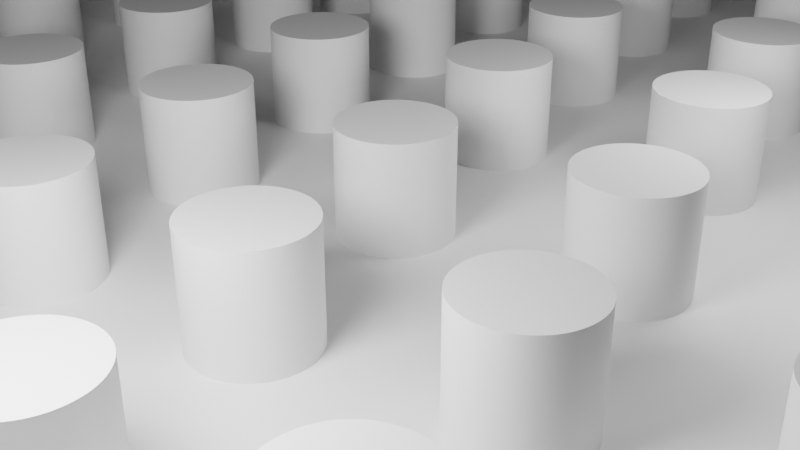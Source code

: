 # Source: depth_scene.blend  (saved by Blender 2.91.10; exported with 4.5.12 LTS)
import bpy
from mathutils import Matrix  # noqa: F401  (used for matrix-valued properties, if any)

bpy.ops.wm.read_factory_settings(use_empty=True)
scene = bpy.context.scene
scene.name = 'Scene'

# ---- collections
col_collection = bpy.data.collections.new('Collection'); scene.collection.children.link(col_collection)

# ---- materials (node trees are filled in below, after node groups)
mat_material_001 = bpy.data.materials.new('Material.001')

# ---- material node trees
mat_material_001.use_nodes = True; mat_material_001.node_tree.nodes.clear()
_N = mat_material_001.node_tree.nodes; _L = mat_material_001.node_tree.links
n0 = _N.new('ShaderNodeBsdfPrincipled'); n0.name = 'Principled BSDF'; n0.location = (10, 300)
n0.distribution = 'GGX'
n0.subsurface_method = 'BURLEY'
n0.inputs[3].default_value = 1.45
n0.inputs[27].default_value = (0.0, 0.0, 0.0, 1.0)
n0.inputs[28].default_value = 1.0
n1 = _N.new('ShaderNodeOutputMaterial'); n1.name = 'Material Output'; n1.location = (300, 300)
_L.new(n0.outputs[0], n1.inputs[0])
n1.is_active_output = True

# ---- world
world_world = bpy.data.worlds.new('World'); scene.world = world_world
world_world.use_nodes = True; world_world.node_tree.nodes.clear()
_N = world_world.node_tree.nodes; _L = world_world.node_tree.links
n0 = _N.new('ShaderNodeOutputWorld'); n0.name = 'World Output'; n0.location = (300, 300)
n1 = _N.new('ShaderNodeBackground'); n1.name = 'Background'; n1.location = (10, 300)
n1.inputs[0].default_value = (0.0, 0.0, 0.0, 1.0)
_L.new(n1.outputs[0], n0.inputs[0])
n0.is_active_output = True
world_world.color = (0.05088, 0.05088, 0.05088)
world_world.use_sun_shadow = False
world_world.sun_shadow_jitter_overblur = 0.0

# ---- cameras
cam_camera = bpy.data.cameras.new('Camera')
cam_camera.clip_end = 100.0
cam_camera.ortho_scale = 7.314

# ---- lights
light_spot = bpy.data.lights.new('Spot', 'POINT')
light_spot.transmission_factor = 0.0
light_spot.energy = 1000.0
light_spot.shadow_soft_size = 1.0
light_spot.shadow_maximum_resolution = 0.006
light_spot.use_absolute_resolution = True
light_spot_001 = bpy.data.lights.new('Spot.001', 'POINT')
light_spot_001.transmission_factor = 0.0
light_spot_001.energy = 250.0
light_spot_001.shadow_soft_size = 1.0
light_spot_001.shadow_maximum_resolution = 0.006
light_spot_001.use_absolute_resolution = True
light_spot_002 = bpy.data.lights.new('Spot.002', 'AREA')
light_spot_002.transmission_factor = 0.0
light_spot_002.use_shadow = False
light_spot_002.energy = 196.3
light_spot_002.shadow_soft_size = 20.0
light_spot_002.shadow_maximum_resolution = 0.006
light_spot_002.use_absolute_resolution = True
light_spot_002.size = 20.0

# ---- meshes
me_plane = bpy.data.meshes.new('Plane')
me_plane.from_pydata([(-1.0, -1.0, 0.0), (1.0, -1.0, 0.0), (-1.0, 1.0, 0.0), (1.0, 1.0, 0.0)], [], [(0, 1, 3, 2)])
me_plane.polygons.foreach_set('use_smooth', [True] * 1)
_uv = me_plane.uv_layers.new(name='UVMap')
_uv.uv.foreach_set('vector', [0.0, 0.0, 1.0, 0.0, 1.0, 1.0, 0.0, 1.0])
me_plane.materials.append(mat_material_001)
me_plane.use_remesh_fix_poles = True
me_plane.use_remesh_preserve_attributes = False
me_plane.use_mirror_vertex_groups = False
me_plane.update()
me_cylinder = bpy.data.meshes.new('Cylinder')
me_cylinder.from_pydata([(0.0, 0.5, -1.0), (0.0, 0.5, 1.0), (0.01047, 0.4999, -1.0), (0.01047, 0.4999, 1.0), (0.02094, 0.4996, -1.0), (0.02094, 0.4996, 1.0), (0.0314, 0.499, -1.0), (0.0314, 0.499, 1.0), (0.04184, 0.4982, -1.0), (0.04184, 0.4982, 1.0), (0.05226, 0.4973, -1.0), (0.05226, 0.4973, 1.0), (0.06267, 0.4961, -1.0), (0.06267, 0.4961, 1.0), (0.07304, 0.4946, -1.0), (0.07304, 0.4946, 1.0), (0.08338, 0.493, -1.0), (0.08338, 0.493, 1.0), (0.09369, 0.4911, -1.0), (0.09369, 0.4911, 1.0), (0.104, 0.4891, -1.0), (0.104, 0.4891, 1.0), (0.1142, 0.4868, -1.0), (0.1142, 0.4868, 1.0), (0.1243, 0.4843, -1.0), (0.1243, 0.4843, 1.0), (0.1345, 0.4816, -1.0), (0.1345, 0.4816, 1.0), (0.1445, 0.4787, -1.0), (0.1445, 0.4787, 1.0), (0.1545, 0.4755, -1.0), (0.1545, 0.4755, 1.0), (0.1644, 0.4722, -1.0), (0.1644, 0.4722, 1.0), (0.1743, 0.4686, -1.0), (0.1743, 0.4686, 1.0), (0.1841, 0.4649, -1.0), (0.1841, 0.4649, 1.0), (0.1938, 0.4609, -1.0), (0.1938, 0.4609, 1.0), (0.2034, 0.4568, -1.0), (0.2034, 0.4568, 1.0), (0.2129, 0.4524, -1.0), (0.2129, 0.4524, 1.0), (0.2223, 0.4479, -1.0), (0.2223, 0.4479, 1.0), (0.2316, 0.4431, -1.0), (0.2316, 0.4431, 1.0), (0.2409, 0.4382, -1.0), (0.2409, 0.4382, 1.0), (0.25, 0.433, -1.0), (0.25, 0.433, 1.0), (0.259, 0.4277, -1.0), (0.259, 0.4277, 1.0), (0.2679, 0.4222, -1.0), (0.2679, 0.4222, 1.0), (0.2767, 0.4165, -1.0), (0.2767, 0.4165, 1.0), (0.2854, 0.4106, -1.0), (0.2854, 0.4106, 1.0), (0.2939, 0.4045, -1.0), (0.2939, 0.4045, 1.0), (0.3023, 0.3983, -1.0), (0.3023, 0.3983, 1.0), (0.3106, 0.3918, -1.0), (0.3106, 0.3918, 1.0), (0.3187, 0.3853, -1.0), (0.3187, 0.3853, 1.0), (0.3267, 0.3785, -1.0), (0.3267, 0.3785, 1.0), (0.3346, 0.3716, -1.0), (0.3346, 0.3716, 1.0), (0.3423, 0.3645, -1.0), (0.3423, 0.3645, 1.0), (0.3498, 0.3572, -1.0), (0.3498, 0.3572, 1.0), (0.3572, 0.3498, -1.0), (0.3572, 0.3498, 1.0), (0.3645, 0.3423, -1.0), (0.3645, 0.3423, 1.0), (0.3716, 0.3346, -1.0), (0.3716, 0.3346, 1.0), (0.3785, 0.3267, -1.0), (0.3785, 0.3267, 1.0), (0.3853, 0.3187, -1.0), (0.3853, 0.3187, 1.0), (0.3918, 0.3106, -1.0), (0.3918, 0.3106, 1.0), (0.3983, 0.3023, -1.0), (0.3983, 0.3023, 1.0), (0.4045, 0.2939, -1.0), (0.4045, 0.2939, 1.0), (0.4106, 0.2854, -1.0), (0.4106, 0.2854, 1.0), (0.4165, 0.2767, -1.0), (0.4165, 0.2767, 1.0), (0.4222, 0.2679, -1.0), (0.4222, 0.2679, 1.0), (0.4277, 0.259, -1.0), (0.4277, 0.259, 1.0), (0.433, 0.25, -1.0), (0.433, 0.25, 1.0), (0.4382, 0.2409, -1.0), (0.4382, 0.2409, 1.0), (0.4431, 0.2316, -1.0), (0.4431, 0.2316, 1.0), (0.4479, 0.2223, -1.0), (0.4479, 0.2223, 1.0), (0.4524, 0.2129, -1.0), (0.4524, 0.2129, 1.0), (0.4568, 0.2034, -1.0), (0.4568, 0.2034, 1.0), (0.4609, 0.1938, -1.0), (0.4609, 0.1938, 1.0), (0.4649, 0.1841, -1.0), (0.4649, 0.1841, 1.0), (0.4686, 0.1743, -1.0), (0.4686, 0.1743, 1.0), (0.4722, 0.1644, -1.0), (0.4722, 0.1644, 1.0), (0.4755, 0.1545, -1.0), (0.4755, 0.1545, 1.0), (0.4787, 0.1445, -1.0), (0.4787, 0.1445, 1.0), (0.4816, 0.1345, -1.0), (0.4816, 0.1345, 1.0), (0.4843, 0.1243, -1.0), (0.4843, 0.1243, 1.0), (0.4868, 0.1142, -1.0), (0.4868, 0.1142, 1.0), (0.4891, 0.104, -1.0), (0.4891, 0.104, 1.0), (0.4911, 0.09369, -1.0), (0.4911, 0.09369, 1.0), (0.493, 0.08338, -1.0), (0.493, 0.08338, 1.0), (0.4946, 0.07304, -1.0), (0.4946, 0.07304, 1.0), (0.4961, 0.06267, -1.0), (0.4961, 0.06267, 1.0), (0.4973, 0.05226, -1.0), (0.4973, 0.05226, 1.0), (0.4982, 0.04184, -1.0), (0.4982, 0.04184, 1.0), (0.499, 0.03139, -1.0), (0.499, 0.03139, 1.0), (0.4996, 0.02094, -1.0), (0.4996, 0.02094, 1.0), (0.4999, 0.01047, -1.0), (0.4999, 0.01047, 1.0), (0.5, -4.987e-07, -1.0), (0.5, -4.987e-07, 1.0), (0.4999, -0.01047, -1.0), (0.4999, -0.01047, 1.0), (0.4996, -0.02094, -1.0), (0.4996, -0.02094, 1.0), (0.499, -0.0314, -1.0), (0.499, -0.0314, 1.0), (0.4982, -0.04184, -1.0), (0.4982, -0.04184, 1.0), (0.4973, -0.05226, -1.0), (0.4973, -0.05226, 1.0), (0.4961, -0.06267, -1.0), (0.4961, -0.06267, 1.0), (0.4946, -0.07304, -1.0), (0.4946, -0.07304, 1.0), (0.493, -0.08339, -1.0), (0.493, -0.08339, 1.0), (0.4911, -0.09369, -1.0), (0.4911, -0.09369, 1.0), (0.4891, -0.104, -1.0), (0.4891, -0.104, 1.0), (0.4868, -0.1142, -1.0), (0.4868, -0.1142, 1.0), (0.4843, -0.1243, -1.0), (0.4843, -0.1243, 1.0), (0.4816, -0.1345, -1.0), (0.4816, -0.1345, 1.0), (0.4787, -0.1445, -1.0), (0.4787, -0.1445, 1.0), (0.4755, -0.1545, -1.0), (0.4755, -0.1545, 1.0), (0.4722, -0.1644, -1.0), (0.4722, -0.1644, 1.0), (0.4686, -0.1743, -1.0), (0.4686, -0.1743, 1.0), (0.4649, -0.1841, -1.0), (0.4649, -0.1841, 1.0), (0.4609, -0.1938, -1.0), (0.4609, -0.1938, 1.0), (0.4568, -0.2034, -1.0), (0.4568, -0.2034, 1.0), (0.4524, -0.2129, -1.0), (0.4524, -0.2129, 1.0), (0.4479, -0.2223, -1.0), (0.4479, -0.2223, 1.0), (0.4431, -0.2316, -1.0), (0.4431, -0.2316, 1.0), (0.4382, -0.2409, -1.0), (0.4382, -0.2409, 1.0), (0.433, -0.25, -1.0), (0.433, -0.25, 1.0), (0.4277, -0.259, -1.0), (0.4277, -0.259, 1.0), (0.4222, -0.2679, -1.0), (0.4222, -0.2679, 1.0), (0.4165, -0.2767, -1.0), (0.4165, -0.2767, 1.0), (0.4106, -0.2854, -1.0), (0.4106, -0.2854, 1.0), (0.4045, -0.2939, -1.0), (0.4045, -0.2939, 1.0), (0.3983, -0.3023, -1.0), (0.3983, -0.3023, 1.0), (0.3918, -0.3106, -1.0), (0.3918, -0.3106, 1.0), (0.3853, -0.3187, -1.0), (0.3853, -0.3187, 1.0), (0.3785, -0.3267, -1.0), (0.3785, -0.3267, 1.0), (0.3716, -0.3346, -1.0), (0.3716, -0.3346, 1.0), (0.3645, -0.3423, -1.0), (0.3645, -0.3423, 1.0), (0.3572, -0.3498, -1.0), (0.3572, -0.3498, 1.0), (0.3498, -0.3572, -1.0), (0.3498, -0.3572, 1.0), (0.3423, -0.3645, -1.0), (0.3423, -0.3645, 1.0), (0.3346, -0.3716, -1.0), (0.3346, -0.3716, 1.0), (0.3267, -0.3785, -1.0), (0.3267, -0.3785, 1.0), (0.3187, -0.3853, -1.0), (0.3187, -0.3853, 1.0), (0.3106, -0.3918, -1.0), (0.3106, -0.3918, 1.0), (0.3023, -0.3983, -1.0), (0.3023, -0.3983, 1.0), (0.2939, -0.4045, -1.0), (0.2939, -0.4045, 1.0), (0.2854, -0.4106, -1.0), (0.2854, -0.4106, 1.0), (0.2767, -0.4165, -1.0), (0.2767, -0.4165, 1.0), (0.2679, -0.4222, -1.0), (0.2679, -0.4222, 1.0), (0.259, -0.4277, -1.0), (0.259, -0.4277, 1.0), (0.25, -0.433, -1.0), (0.25, -0.433, 1.0), (0.2409, -0.4382, -1.0), (0.2409, -0.4382, 1.0), (0.2316, -0.4431, -1.0), (0.2316, -0.4431, 1.0), (0.2223, -0.4479, -1.0), (0.2223, -0.4479, 1.0), (0.2129, -0.4524, -1.0), (0.2129, -0.4524, 1.0), (0.2034, -0.4568, -1.0), (0.2034, -0.4568, 1.0), (0.1938, -0.4609, -1.0), (0.1938, -0.4609, 1.0), (0.1841, -0.4649, -1.0), (0.1841, -0.4649, 1.0), (0.1743, -0.4686, -1.0), (0.1743, -0.4686, 1.0), (0.1644, -0.4722, -1.0), (0.1644, -0.4722, 1.0), (0.1545, -0.4755, -1.0), (0.1545, -0.4755, 1.0), (0.1445, -0.4787, -1.0), (0.1445, -0.4787, 1.0), (0.1345, -0.4816, -1.0), (0.1345, -0.4816, 1.0), (0.1243, -0.4843, -1.0), (0.1243, -0.4843, 1.0), (0.1142, -0.4868, -1.0), (0.1142, -0.4868, 1.0), (0.104, -0.4891, -1.0), (0.104, -0.4891, 1.0), (0.09369, -0.4911, -1.0), (0.09369, -0.4911, 1.0), (0.08338, -0.493, -1.0), (0.08338, -0.493, 1.0), (0.07304, -0.4946, -1.0), (0.07304, -0.4946, 1.0), (0.06267, -0.4961, -1.0), (0.06267, -0.4961, 1.0), (0.05226, -0.4973, -1.0), (0.05226, -0.4973, 1.0), (0.04184, -0.4982, -1.0), (0.04184, -0.4982, 1.0), (0.0314, -0.499, -1.0), (0.0314, -0.499, 1.0), (0.02094, -0.4996, -1.0), (0.02094, -0.4996, 1.0), (0.01047, -0.4999, -1.0), (0.01047, -0.4999, 1.0), (9.1e-07, -0.5, -1.0), (9.1e-07, -0.5, 1.0), (-0.01047, -0.4999, -1.0), (-0.01047, -0.4999, 1.0), (-0.02094, -0.4996, -1.0), (-0.02094, -0.4996, 1.0), (-0.03139, -0.499, -1.0), (-0.03139, -0.499, 1.0), (-0.04184, -0.4982, -1.0), (-0.04184, -0.4982, 1.0), (-0.05226, -0.4973, -1.0), (-0.05226, -0.4973, 1.0), (-0.06267, -0.4961, -1.0), (-0.06267, -0.4961, 1.0), (-0.07304, -0.4946, -1.0), (-0.07304, -0.4946, 1.0), (-0.08338, -0.493, -1.0), (-0.08338, -0.493, 1.0), (-0.09369, -0.4911, -1.0), (-0.09369, -0.4911, 1.0), (-0.104, -0.4891, -1.0), (-0.104, -0.4891, 1.0), (-0.1142, -0.4868, -1.0), (-0.1142, -0.4868, 1.0), (-0.1243, -0.4843, -1.0), (-0.1243, -0.4843, 1.0), (-0.1345, -0.4816, -1.0), (-0.1345, -0.4816, 1.0), (-0.1445, -0.4787, -1.0), (-0.1445, -0.4787, 1.0), (-0.1545, -0.4755, -1.0), (-0.1545, -0.4755, 1.0), (-0.1644, -0.4722, -1.0), (-0.1644, -0.4722, 1.0), (-0.1743, -0.4686, -1.0), (-0.1743, -0.4686, 1.0), (-0.1841, -0.4649, -1.0), (-0.1841, -0.4649, 1.0), (-0.1938, -0.4609, -1.0), (-0.1938, -0.4609, 1.0), (-0.2034, -0.4568, -1.0), (-0.2034, -0.4568, 1.0), (-0.2129, -0.4524, -1.0), (-0.2129, -0.4524, 1.0), (-0.2223, -0.4479, -1.0), (-0.2223, -0.4479, 1.0), (-0.2316, -0.4431, -1.0), (-0.2316, -0.4431, 1.0), (-0.2409, -0.4382, -1.0), (-0.2409, -0.4382, 1.0), (-0.25, -0.433, -1.0), (-0.25, -0.433, 1.0), (-0.259, -0.4277, -1.0), (-0.259, -0.4277, 1.0), (-0.2679, -0.4222, -1.0), (-0.2679, -0.4222, 1.0), (-0.2767, -0.4165, -1.0), (-0.2767, -0.4165, 1.0), (-0.2854, -0.4106, -1.0), (-0.2854, -0.4106, 1.0), (-0.2939, -0.4045, -1.0), (-0.2939, -0.4045, 1.0), (-0.3023, -0.3983, -1.0), (-0.3023, -0.3983, 1.0), (-0.3106, -0.3918, -1.0), (-0.3106, -0.3918, 1.0), (-0.3187, -0.3853, -1.0), (-0.3187, -0.3853, 1.0), (-0.3267, -0.3785, -1.0), (-0.3267, -0.3785, 1.0), (-0.3346, -0.3716, -1.0), (-0.3346, -0.3716, 1.0), (-0.3423, -0.3645, -1.0), (-0.3423, -0.3645, 1.0), (-0.3498, -0.3572, -1.0), (-0.3498, -0.3572, 1.0), (-0.3572, -0.3498, -1.0), (-0.3572, -0.3498, 1.0), (-0.3645, -0.3423, -1.0), (-0.3645, -0.3423, 1.0), (-0.3716, -0.3346, -1.0), (-0.3716, -0.3346, 1.0), (-0.3785, -0.3267, -1.0), (-0.3785, -0.3267, 1.0), (-0.3853, -0.3187, -1.0), (-0.3853, -0.3187, 1.0), (-0.3918, -0.3106, -1.0), (-0.3918, -0.3106, 1.0), (-0.3983, -0.3023, -1.0), (-0.3983, -0.3023, 1.0), (-0.4045, -0.2939, -1.0), (-0.4045, -0.2939, 1.0), (-0.4106, -0.2854, -1.0), (-0.4106, -0.2854, 1.0), (-0.4165, -0.2767, -1.0), (-0.4165, -0.2767, 1.0), (-0.4222, -0.2679, -1.0), (-0.4222, -0.2679, 1.0), (-0.4277, -0.259, -1.0), (-0.4277, -0.259, 1.0), (-0.433, -0.25, -1.0), (-0.433, -0.25, 1.0), (-0.4382, -0.2409, -1.0), (-0.4382, -0.2409, 1.0), (-0.4431, -0.2316, -1.0), (-0.4431, -0.2316, 1.0), (-0.4479, -0.2223, -1.0), (-0.4479, -0.2223, 1.0), (-0.4524, -0.2129, -1.0), (-0.4524, -0.2129, 1.0), (-0.4568, -0.2034, -1.0), (-0.4568, -0.2034, 1.0), (-0.4609, -0.1938, -1.0), (-0.4609, -0.1938, 1.0), (-0.4649, -0.1841, -1.0), (-0.4649, -0.1841, 1.0), (-0.4686, -0.1743, -1.0), (-0.4686, -0.1743, 1.0), (-0.4722, -0.1644, -1.0), (-0.4722, -0.1644, 1.0), (-0.4755, -0.1545, -1.0), (-0.4755, -0.1545, 1.0), (-0.4787, -0.1445, -1.0), (-0.4787, -0.1445, 1.0), (-0.4816, -0.1345, -1.0), (-0.4816, -0.1345, 1.0), (-0.4843, -0.1243, -1.0), (-0.4843, -0.1243, 1.0), (-0.4868, -0.1142, -1.0), (-0.4868, -0.1142, 1.0), (-0.4891, -0.104, -1.0), (-0.4891, -0.104, 1.0), (-0.4911, -0.09369, -1.0), (-0.4911, -0.09369, 1.0), (-0.493, -0.08338, -1.0), (-0.493, -0.08338, 1.0), (-0.4946, -0.07304, -1.0), (-0.4946, -0.07304, 1.0), (-0.4961, -0.06267, -1.0), (-0.4961, -0.06267, 1.0), (-0.4973, -0.05226, -1.0), (-0.4973, -0.05226, 1.0), (-0.4982, -0.04184, -1.0), (-0.4982, -0.04184, 1.0), (-0.499, -0.0314, -1.0), (-0.499, -0.0314, 1.0), (-0.4996, -0.02094, -1.0), (-0.4996, -0.02094, 1.0), (-0.4999, -0.01047, -1.0), (-0.4999, -0.01047, 1.0), (-0.5, 4.828e-07, -1.0), (-0.5, 4.828e-07, 1.0), (-0.4999, 0.01047, -1.0), (-0.4999, 0.01047, 1.0), (-0.4996, 0.02094, -1.0), (-0.4996, 0.02094, 1.0), (-0.499, 0.0314, -1.0), (-0.499, 0.0314, 1.0), (-0.4982, 0.04184, -1.0), (-0.4982, 0.04184, 1.0), (-0.4973, 0.05227, -1.0), (-0.4973, 0.05227, 1.0), (-0.4961, 0.06267, -1.0), (-0.4961, 0.06267, 1.0), (-0.4946, 0.07304, -1.0), (-0.4946, 0.07304, 1.0), (-0.493, 0.08339, -1.0), (-0.493, 0.08339, 1.0), (-0.4911, 0.09369, -1.0), (-0.4911, 0.09369, 1.0), (-0.4891, 0.104, -1.0), (-0.4891, 0.104, 1.0), (-0.4868, 0.1142, -1.0), (-0.4868, 0.1142, 1.0), (-0.4843, 0.1243, -1.0), (-0.4843, 0.1243, 1.0), (-0.4816, 0.1345, -1.0), (-0.4816, 0.1345, 1.0), (-0.4787, 0.1445, -1.0), (-0.4787, 0.1445, 1.0), (-0.4755, 0.1545, -1.0), (-0.4755, 0.1545, 1.0), (-0.4722, 0.1644, -1.0), (-0.4722, 0.1644, 1.0), (-0.4686, 0.1743, -1.0), (-0.4686, 0.1743, 1.0), (-0.4649, 0.1841, -1.0), (-0.4649, 0.1841, 1.0), (-0.4609, 0.1938, -1.0), (-0.4609, 0.1938, 1.0), (-0.4568, 0.2034, -1.0), (-0.4568, 0.2034, 1.0), (-0.4524, 0.2129, -1.0), (-0.4524, 0.2129, 1.0), (-0.4479, 0.2223, -1.0), (-0.4479, 0.2223, 1.0), (-0.4431, 0.2317, -1.0), (-0.4431, 0.2317, 1.0), (-0.4382, 0.2409, -1.0), (-0.4382, 0.2409, 1.0), (-0.433, 0.25, -1.0), (-0.433, 0.25, 1.0), (-0.4277, 0.259, -1.0), (-0.4277, 0.259, 1.0), (-0.4222, 0.2679, -1.0), (-0.4222, 0.2679, 1.0), (-0.4165, 0.2767, -1.0), (-0.4165, 0.2767, 1.0), (-0.4106, 0.2854, -1.0), (-0.4106, 0.2854, 1.0), (-0.4045, 0.2939, -1.0), (-0.4045, 0.2939, 1.0), (-0.3983, 0.3023, -1.0), (-0.3983, 0.3023, 1.0), (-0.3918, 0.3106, -1.0), (-0.3918, 0.3106, 1.0), (-0.3853, 0.3187, -1.0), (-0.3853, 0.3187, 1.0), (-0.3785, 0.3267, -1.0), (-0.3785, 0.3267, 1.0), (-0.3716, 0.3346, -1.0), (-0.3716, 0.3346, 1.0), (-0.3645, 0.3423, -1.0), (-0.3645, 0.3423, 1.0), (-0.3572, 0.3498, -1.0), (-0.3572, 0.3498, 1.0), (-0.3498, 0.3572, -1.0), (-0.3498, 0.3572, 1.0), (-0.3423, 0.3645, -1.0), (-0.3423, 0.3645, 1.0), (-0.3346, 0.3716, -1.0), (-0.3346, 0.3716, 1.0), (-0.3267, 0.3785, -1.0), (-0.3267, 0.3785, 1.0), (-0.3187, 0.3853, -1.0), (-0.3187, 0.3853, 1.0), (-0.3106, 0.3918, -1.0), (-0.3106, 0.3918, 1.0), (-0.3023, 0.3983, -1.0), (-0.3023, 0.3983, 1.0), (-0.2939, 0.4045, -1.0), (-0.2939, 0.4045, 1.0), (-0.2854, 0.4106, -1.0), (-0.2854, 0.4106, 1.0), (-0.2767, 0.4165, -1.0), (-0.2767, 0.4165, 1.0), (-0.2679, 0.4222, -1.0), (-0.2679, 0.4222, 1.0), (-0.259, 0.4277, -1.0), (-0.259, 0.4277, 1.0), (-0.25, 0.433, -1.0), (-0.25, 0.433, 1.0), (-0.2409, 0.4382, -1.0), (-0.2409, 0.4382, 1.0), (-0.2316, 0.4431, -1.0), (-0.2316, 0.4431, 1.0), (-0.2223, 0.4479, -1.0), (-0.2223, 0.4479, 1.0), (-0.2129, 0.4524, -1.0), (-0.2129, 0.4524, 1.0), (-0.2034, 0.4568, -1.0), (-0.2034, 0.4568, 1.0), (-0.1938, 0.4609, -1.0), (-0.1938, 0.4609, 1.0), (-0.1841, 0.4649, -1.0), (-0.1841, 0.4649, 1.0), (-0.1743, 0.4686, -1.0), (-0.1743, 0.4686, 1.0), (-0.1644, 0.4722, -1.0), (-0.1644, 0.4722, 1.0), (-0.1545, 0.4755, -1.0), (-0.1545, 0.4755, 1.0), (-0.1445, 0.4787, -1.0), (-0.1445, 0.4787, 1.0), (-0.1345, 0.4816, -1.0), (-0.1345, 0.4816, 1.0), (-0.1243, 0.4843, -1.0), (-0.1243, 0.4843, 1.0), (-0.1142, 0.4868, -1.0), (-0.1142, 0.4868, 1.0), (-0.104, 0.4891, -1.0), (-0.104, 0.4891, 1.0), (-0.09368, 0.4911, -1.0), (-0.09368, 0.4911, 1.0), (-0.08338, 0.493, -1.0), (-0.08338, 0.493, 1.0), (-0.07304, 0.4946, -1.0), (-0.07304, 0.4946, 1.0), (-0.06266, 0.4961, -1.0), (-0.06266, 0.4961, 1.0), (-0.05226, 0.4973, -1.0), (-0.05226, 0.4973, 1.0), (-0.04183, 0.4982, -1.0), (-0.04183, 0.4982, 1.0), (-0.03139, 0.499, -1.0), (-0.03139, 0.499, 1.0), (-0.02093, 0.4996, -1.0), (-0.02093, 0.4996, 1.0), (-0.01046, 0.4999, -1.0), (-0.01046, 0.4999, 1.0)], [], [(0, 1, 3, 2), (2, 3, 5, 4), (4, 5, 7, 6), (6, 7, 9, 8), (8, 9, 11, 10), (10, 11, 13, 12), (12, 13, 15, 14), (14, 15, 17, 16), (16, 17, 19, 18), (18, 19, 21, 20), (20, 21, 23, 22), (22, 23, 25, 24), (24, 25, 27, 26), (26, 27, 29, 28), (28, 29, 31, 30), (30, 31, 33, 32), (32, 33, 35, 34), (34, 35, 37, 36), (36, 37, 39, 38), (38, 39, 41, 40), (40, 41, 43, 42), (42, 43, 45, 44), (44, 45, 47, 46), (46, 47, 49, 48), (48, 49, 51, 50), (50, 51, 53, 52), (52, 53, 55, 54), (54, 55, 57, 56), (56, 57, 59, 58), (58, 59, 61, 60), (60, 61, 63, 62), (62, 63, 65, 64), (64, 65, 67, 66), (66, 67, 69, 68), (68, 69, 71, 70), (70, 71, 73, 72), (72, 73, 75, 74), (74, 75, 77, 76), (76, 77, 79, 78), (78, 79, 81, 80), (80, 81, 83, 82), (82, 83, 85, 84), (84, 85, 87, 86), (86, 87, 89, 88), (88, 89, 91, 90), (90, 91, 93, 92), (92, 93, 95, 94), (94, 95, 97, 96), (96, 97, 99, 98), (98, 99, 101, 100), (100, 101, 103, 102), (102, 103, 105, 104), (104, 105, 107, 106), (106, 107, 109, 108), (108, 109, 111, 110), (110, 111, 113, 112), (112, 113, 115, 114), (114, 115, 117, 116), (116, 117, 119, 118), (118, 119, 121, 120), (120, 121, 123, 122), (122, 123, 125, 124), (124, 125, 127, 126), (126, 127, 129, 128), (128, 129, 131, 130), (130, 131, 133, 132), (132, 133, 135, 134), (134, 135, 137, 136), (136, 137, 139, 138), (138, 139, 141, 140), (140, 141, 143, 142), (142, 143, 145, 144), (144, 145, 147, 146), (146, 147, 149, 148), (148, 149, 151, 150), (150, 151, 153, 152), (152, 153, 155, 154), (154, 155, 157, 156), (156, 157, 159, 158), (158, 159, 161, 160), (160, 161, 163, 162), (162, 163, 165, 164), (164, 165, 167, 166), (166, 167, 169, 168), (168, 169, 171, 170), (170, 171, 173, 172), (172, 173, 175, 174), (174, 175, 177, 176), (176, 177, 179, 178), (178, 179, 181, 180), (180, 181, 183, 182), (182, 183, 185, 184), (184, 185, 187, 186), (186, 187, 189, 188), (188, 189, 191, 190), (190, 191, 193, 192), (192, 193, 195, 194), (194, 195, 197, 196), (196, 197, 199, 198), (198, 199, 201, 200), (200, 201, 203, 202), (202, 203, 205, 204), (204, 205, 207, 206), (206, 207, 209, 208), (208, 209, 211, 210), (210, 211, 213, 212), (212, 213, 215, 214), (214, 215, 217, 216), (216, 217, 219, 218), (218, 219, 221, 220), (220, 221, 223, 222), (222, 223, 225, 224), (224, 225, 227, 226), (226, 227, 229, 228), (228, 229, 231, 230), (230, 231, 233, 232), (232, 233, 235, 234), (234, 235, 237, 236), (236, 237, 239, 238), (238, 239, 241, 240), (240, 241, 243, 242), (242, 243, 245, 244), (244, 245, 247, 246), (246, 247, 249, 248), (248, 249, 251, 250), (250, 251, 253, 252), (252, 253, 255, 254), (254, 255, 257, 256), (256, 257, 259, 258), (258, 259, 261, 260), (260, 261, 263, 262), (262, 263, 265, 264), (264, 265, 267, 266), (266, 267, 269, 268), (268, 269, 271, 270), (270, 271, 273, 272), (272, 273, 275, 274), (274, 275, 277, 276), (276, 277, 279, 278), (278, 279, 281, 280), (280, 281, 283, 282), (282, 283, 285, 284), (284, 285, 287, 286), (286, 287, 289, 288), (288, 289, 291, 290), (290, 291, 293, 292), (292, 293, 295, 294), (294, 295, 297, 296), (296, 297, 299, 298), (298, 299, 301, 300), (300, 301, 303, 302), (302, 303, 305, 304), (304, 305, 307, 306), (306, 307, 309, 308), (308, 309, 311, 310), (310, 311, 313, 312), (312, 313, 315, 314), (314, 315, 317, 316), (316, 317, 319, 318), (318, 319, 321, 320), (320, 321, 323, 322), (322, 323, 325, 324), (324, 325, 327, 326), (326, 327, 329, 328), (328, 329, 331, 330), (330, 331, 333, 332), (332, 333, 335, 334), (334, 335, 337, 336), (336, 337, 339, 338), (338, 339, 341, 340), (340, 341, 343, 342), (342, 343, 345, 344), (344, 345, 347, 346), (346, 347, 349, 348), (348, 349, 351, 350), (350, 351, 353, 352), (352, 353, 355, 354), (354, 355, 357, 356), (356, 357, 359, 358), (358, 359, 361, 360), (360, 361, 363, 362), (362, 363, 365, 364), (364, 365, 367, 366), (366, 367, 369, 368), (368, 369, 371, 370), (370, 371, 373, 372), (372, 373, 375, 374), (374, 375, 377, 376), (376, 377, 379, 378), (378, 379, 381, 380), (380, 381, 383, 382), (382, 383, 385, 384), (384, 385, 387, 386), (386, 387, 389, 388), (388, 389, 391, 390), (390, 391, 393, 392), (392, 393, 395, 394), (394, 395, 397, 396), (396, 397, 399, 398), (398, 399, 401, 400), (400, 401, 403, 402), (402, 403, 405, 404), (404, 405, 407, 406), (406, 407, 409, 408), (408, 409, 411, 410), (410, 411, 413, 412), (412, 413, 415, 414), (414, 415, 417, 416), (416, 417, 419, 418), (418, 419, 421, 420), (420, 421, 423, 422), (422, 423, 425, 424), (424, 425, 427, 426), (426, 427, 429, 428), (428, 429, 431, 430), (430, 431, 433, 432), (432, 433, 435, 434), (434, 435, 437, 436), (436, 437, 439, 438), (438, 439, 441, 440), (440, 441, 443, 442), (442, 443, 445, 444), (444, 445, 447, 446), (446, 447, 449, 448), (448, 449, 451, 450), (450, 451, 453, 452), (452, 453, 455, 454), (454, 455, 457, 456), (456, 457, 459, 458), (458, 459, 461, 460), (460, 461, 463, 462), (462, 463, 465, 464), (464, 465, 467, 466), (466, 467, 469, 468), (468, 469, 471, 470), (470, 471, 473, 472), (472, 473, 475, 474), (474, 475, 477, 476), (476, 477, 479, 478), (478, 479, 481, 480), (480, 481, 483, 482), (482, 483, 485, 484), (484, 485, 487, 486), (486, 487, 489, 488), (488, 489, 491, 490), (490, 491, 493, 492), (492, 493, 495, 494), (494, 495, 497, 496), (496, 497, 499, 498), (498, 499, 501, 500), (500, 501, 503, 502), (502, 503, 505, 504), (504, 505, 507, 506), (506, 507, 509, 508), (508, 509, 511, 510), (510, 511, 513, 512), (512, 513, 515, 514), (514, 515, 517, 516), (516, 517, 519, 518), (518, 519, 521, 520), (520, 521, 523, 522), (522, 523, 525, 524), (524, 525, 527, 526), (526, 527, 529, 528), (528, 529, 531, 530), (530, 531, 533, 532), (532, 533, 535, 534), (534, 535, 537, 536), (536, 537, 539, 538), (538, 539, 541, 540), (540, 541, 543, 542), (542, 543, 545, 544), (544, 545, 547, 546), (546, 547, 549, 548), (548, 549, 551, 550), (550, 551, 553, 552), (552, 553, 555, 554), (554, 555, 557, 556), (556, 557, 559, 558), (558, 559, 561, 560), (560, 561, 563, 562), (562, 563, 565, 564), (564, 565, 567, 566), (566, 567, 569, 568), (568, 569, 571, 570), (570, 571, 573, 572), (572, 573, 575, 574), (574, 575, 577, 576), (576, 577, 579, 578), (578, 579, 581, 580), (580, 581, 583, 582), (582, 583, 585, 584), (584, 585, 587, 586), (586, 587, 589, 588), (588, 589, 591, 590), (590, 591, 593, 592), (592, 593, 595, 594), (594, 595, 597, 596), (3, 1, 599, 597, 595, 593, 591, 589, 587, 585, 583, 581, 579, 577, 575, 573, 571, 569, 567, 565, 563, 561, 559, 557, 555, 553, 551, 549, 547, 545, 543, 541, 539, 537, 535, 533, 531, 529, 527, 525, 523, 521, 519, 517, 515, 513, 511, 509, 507, 505, 503, 501, 499, 497, 495, 493, 491, 489, 487, 485, 483, 481, 479, 477, 475, 473, 471, 469, 467, 465, 463, 461, 459, 457, 455, 453, 451, 449, 447, 445, 443, 441, 439, 437, 435, 433, 431, 429, 427, 425, 423, 421, 419, 417, 415, 413, 411, 409, 407, 405, 403, 401, 399, 397, 395, 393, 391, 389, 387, 385, 383, 381, 379, 377, 375, 373, 371, 369, 367, 365, 363, 361, 359, 357, 355, 353, 351, 349, 347, 345, 343, 341, 339, 337, 335, 333, 331, 329, 327, 325, 323, 321, 319, 317, 315, 313, 311, 309, 307, 305, 303, 301, 299, 297, 295, 293, 291, 289, 287, 285, 283, 281, 279, 277, 275, 273, 271, 269, 267, 265, 263, 261, 259, 257, 255, 253, 251, 249, 247, 245, 243, 241, 239, 237, 235, 233, 231, 229, 227, 225, 223, 221, 219, 217, 215, 213, 211, 209, 207, 205, 203, 201, 199, 197, 195, 193, 191, 189, 187, 185, 183, 181, 179, 177, 175, 173, 171, 169, 167, 165, 163, 161, 159, 157, 155, 153, 151, 149, 147, 145, 143, 141, 139, 137, 135, 133, 131, 129, 127, 125, 123, 121, 119, 117, 115, 113, 111, 109, 107, 105, 103, 101, 99, 97, 95, 93, 91, 89, 87, 85, 83, 81, 79, 77, 75, 73, 71, 69, 67, 65, 63, 61, 59, 57, 55, 53, 51, 49, 47, 45, 43, 41, 39, 37, 35, 33, 31, 29, 27, 25, 23, 21, 19, 17, 15, 13, 11, 9, 7, 5), (596, 597, 599, 598), (598, 599, 1, 0), (0, 2, 4, 6, 8, 10, 12, 14, 16, 18, 20, 22, 24, 26, 28, 30, 32, 34, 36, 38, 40, 42, 44, 46, 48, 50, 52, 54, 56, 58, 60, 62, 64, 66, 68, 70, 72, 74, 76, 78, 80, 82, 84, 86, 88, 90, 92, 94, 96, 98, 100, 102, 104, 106, 108, 110, 112, 114, 116, 118, 120, 122, 124, 126, 128, 130, 132, 134, 136, 138, 140, 142, 144, 146, 148, 150, 152, 154, 156, 158, 160, 162, 164, 166, 168, 170, 172, 174, 176, 178, 180, 182, 184, 186, 188, 190, 192, 194, 196, 198, 200, 202, 204, 206, 208, 210, 212, 214, 216, 218, 220, 222, 224, 226, 228, 230, 232, 234, 236, 238, 240, 242, 244, 246, 248, 250, 252, 254, 256, 258, 260, 262, 264, 266, 268, 270, 272, 274, 276, 278, 280, 282, 284, 286, 288, 290, 292, 294, 296, 298, 300, 302, 304, 306, 308, 310, 312, 314, 316, 318, 320, 322, 324, 326, 328, 330, 332, 334, 336, 338, 340, 342, 344, 346, 348, 350, 352, 354, 356, 358, 360, 362, 364, 366, 368, 370, 372, 374, 376, 378, 380, 382, 384, 386, 388, 390, 392, 394, 396, 398, 400, 402, 404, 406, 408, 410, 412, 414, 416, 418, 420, 422, 424, 426, 428, 430, 432, 434, 436, 438, 440, 442, 444, 446, 448, 450, 452, 454, 456, 458, 460, 462, 464, 466, 468, 470, 472, 474, 476, 478, 480, 482, 484, 486, 488, 490, 492, 494, 496, 498, 500, 502, 504, 506, 508, 510, 512, 514, 516, 518, 520, 522, 524, 526, 528, 530, 532, 534, 536, 538, 540, 542, 544, 546, 548, 550, 552, 554, 556, 558, 560, 562, 564, 566, 568, 570, 572, 574, 576, 578, 580, 582, 584, 586, 588, 590, 592, 594, 596, 598)])
_uv = me_cylinder.uv_layers.new(name='UVMap')
_uv.uv.foreach_set('vector', [1.0, 0.5, 1.0, 1.0, 0.9967, 1.0, 0.9967, 0.5, 0.9967, 0.5, 0.9967, 1.0, 0.9933, 1.0, 0.9933, 0.5, 0.9933, 0.5, 0.9933, 1.0, 0.99, 1.0, 0.99, 0.5, 0.99, 0.5, 0.99, 1.0, 0.9867, 1.0, 0.9867, 0.5, 0.9867, 0.5, 0.9867, 1.0, 0.9833, 1.0, 0.9833, 0.5, 0.9833, 0.5, 0.9833, 1.0, 0.98, 1.0, 0.98, 0.5, 0.98, 0.5, 0.98, 1.0, 0.9767, 1.0, 0.9767, 0.5, 0.9767, 0.5, 0.9767, 1.0, 0.9733, 1.0, 0.9733, 0.5, 0.9733, 0.5, 0.9733, 1.0, 0.97, 1.0, 0.97, 0.5, 0.97, 0.5, 0.97, 1.0, 0.9667, 1.0, 0.9667, 0.5, 0.9667, 0.5, 0.9667, 1.0, 0.9633, 1.0, 0.9633, 0.5, 0.9633, 0.5, 0.9633, 1.0, 0.96, 1.0, 0.96, 0.5, 0.96, 0.5, 0.96, 1.0, 0.9567, 1.0, 0.9567, 0.5, 0.9567, 0.5, 0.9567, 1.0, 0.9533, 1.0, 0.9533, 0.5, 0.9533, 0.5, 0.9533, 1.0, 0.95, 1.0, 0.95, 0.5, 0.95, 0.5, 0.95, 1.0, 0.9467, 1.0, 0.9467, 0.5, 0.9467, 0.5, 0.9467, 1.0, 0.9433, 1.0, 0.9433, 0.5, 0.9433, 0.5, 0.9433, 1.0, 0.94, 1.0, 0.94, 0.5, 0.94, 0.5, 0.94, 1.0, 0.9367, 1.0, 0.9367, 0.5, 0.9367, 0.5, 0.9367, 1.0, 0.9333, 1.0, 0.9333, 0.5, 0.9333, 0.5, 0.9333, 1.0, 0.93, 1.0, 0.93, 0.5, 0.93, 0.5, 0.93, 1.0, 0.9267, 1.0, 0.9267, 0.5, 0.9267, 0.5, 0.9267, 1.0, 0.9233, 1.0, 0.9233, 0.5, 0.9233, 0.5, 0.9233, 1.0, 0.92, 1.0, 0.92, 0.5, 0.92, 0.5, 0.92, 1.0, 0.9167, 1.0, 0.9167, 0.5, 0.9167, 0.5, 0.9167, 1.0, 0.9133, 1.0, 0.9133, 0.5, 0.9133, 0.5, 0.9133, 1.0, 0.91, 1.0, 0.91, 0.5, 0.91, 0.5, 0.91, 1.0, 0.9067, 1.0, 0.9067, 0.5, 0.9067, 0.5, 0.9067, 1.0, 0.9033, 1.0, 0.9033, 0.5, 0.9033, 0.5, 0.9033, 1.0, 0.9, 1.0, 0.9, 0.5, 0.9, 0.5, 0.9, 1.0, 0.8967, 1.0, 0.8967, 0.5, 0.8967, 0.5, 0.8967, 1.0, 0.8933, 1.0, 0.8933, 0.5, 0.8933, 0.5, 0.8933, 1.0, 0.89, 1.0, 0.89, 0.5, 0.89, 0.5, 0.89, 1.0, 0.8867, 1.0, 0.8867, 0.5, 0.8867, 0.5, 0.8867, 1.0, 0.8833, 1.0, 0.8833, 0.5, 0.8833, 0.5, 0.8833, 1.0, 0.88, 1.0, 0.88, 0.5, 0.88, 0.5, 0.88, 1.0, 0.8767, 1.0, 0.8767, 0.5, 0.8767, 0.5, 0.8767, 1.0, 0.8733, 1.0, 0.8733, 0.5, 0.8733, 0.5, 0.8733, 1.0, 0.87, 1.0, 0.87, 0.5, 0.87, 0.5, 0.87, 1.0, 0.8667, 1.0, 0.8667, 0.5, 0.8667, 0.5, 0.8667, 1.0, 0.8633, 1.0, 0.8633, 0.5, 0.8633, 0.5, 0.8633, 1.0, 0.86, 1.0, 0.86, 0.5, 0.86, 0.5, 0.86, 1.0, 0.8567, 1.0, 0.8567, 0.5, 0.8567, 0.5, 0.8567, 1.0, 0.8533, 1.0, 0.8533, 0.5, 0.8533, 0.5, 0.8533, 1.0, 0.85, 1.0, 0.85, 0.5, 0.85, 0.5, 0.85, 1.0, 0.8467, 1.0, 0.8467, 0.5, 0.8467, 0.5, 0.8467, 1.0, 0.8433, 1.0, 0.8433, 0.5, 0.8433, 0.5, 0.8433, 1.0, 0.84, 1.0, 0.84, 0.5, 0.84, 0.5, 0.84, 1.0, 0.8367, 1.0, 0.8367, 0.5, 0.8367, 0.5, 0.8367, 1.0, 0.8333, 1.0, 0.8333, 0.5, 0.8333, 0.5, 0.8333, 1.0, 0.83, 1.0, 0.83, 0.5, 0.83, 0.5, 0.83, 1.0, 0.8267, 1.0, 0.8267, 0.5, 0.8267, 0.5, 0.8267, 1.0, 0.8233, 1.0, 0.8233, 0.5, 0.8233, 0.5, 0.8233, 1.0, 0.82, 1.0, 0.82, 0.5, 0.82, 0.5, 0.82, 1.0, 0.8167, 1.0, 0.8167, 0.5, 0.8167, 0.5, 0.8167, 1.0, 0.8133, 1.0, 0.8133, 0.5, 0.8133, 0.5, 0.8133, 1.0, 0.81, 1.0, 0.81, 0.5, 0.81, 0.5, 0.81, 1.0, 0.8067, 1.0, 0.8067, 0.5, 0.8067, 0.5, 0.8067, 1.0, 0.8033, 1.0, 0.8033, 0.5, 0.8033, 0.5, 0.8033, 1.0, 0.8, 1.0, 0.8, 0.5, 0.8, 0.5, 0.8, 1.0, 0.7967, 1.0, 0.7967, 0.5, 0.7967, 0.5, 0.7967, 1.0, 0.7933, 1.0, 0.7933, 0.5, 0.7933, 0.5, 0.7933, 1.0, 0.79, 1.0, 0.79, 0.5, 0.79, 0.5, 0.79, 1.0, 0.7867, 1.0, 0.7867, 0.5, 0.7867, 0.5, 0.7867, 1.0, 0.7833, 1.0, 0.7833, 0.5, 0.7833, 0.5, 0.7833, 1.0, 0.78, 1.0, 0.78, 0.5, 0.78, 0.5, 0.78, 1.0, 0.7767, 1.0, 0.7767, 0.5, 0.7767, 0.5, 0.7767, 1.0, 0.7733, 1.0, 0.7733, 0.5, 0.7733, 0.5, 0.7733, 1.0, 0.77, 1.0, 0.77, 0.5, 0.77, 0.5, 0.77, 1.0, 0.7667, 1.0, 0.7667, 0.5, 0.7667, 0.5, 0.7667, 1.0, 0.7633, 1.0, 0.7633, 0.5, 0.7633, 0.5, 0.7633, 1.0, 0.76, 1.0, 0.76, 0.5, 0.76, 0.5, 0.76, 1.0, 0.7567, 1.0, 0.7567, 0.5, 0.7567, 0.5, 0.7567, 1.0, 0.7533, 1.0, 0.7533, 0.5, 0.7533, 0.5, 0.7533, 1.0, 0.75, 1.0, 0.75, 0.5, 0.75, 0.5, 0.75, 1.0, 0.7467, 1.0, 0.7467, 0.5, 0.7467, 0.5, 0.7467, 1.0, 0.7433, 1.0, 0.7433, 0.5, 0.7433, 0.5, 0.7433, 1.0, 0.74, 1.0, 0.74, 0.5, 0.74, 0.5, 0.74, 1.0, 0.7367, 1.0, 0.7367, 0.5, 0.7367, 0.5, 0.7367, 1.0, 0.7333, 1.0, 0.7333, 0.5, 0.7333, 0.5, 0.7333, 1.0, 0.73, 1.0, 0.73, 0.5, 0.73, 0.5, 0.73, 1.0, 0.7267, 1.0, 0.7267, 0.5, 0.7267, 0.5, 0.7267, 1.0, 0.7233, 1.0, 0.7233, 0.5, 0.7233, 0.5, 0.7233, 1.0, 0.72, 1.0, 0.72, 0.5, 0.72, 0.5, 0.72, 1.0, 0.7167, 1.0, 0.7167, 0.5, 0.7167, 0.5, 0.7167, 1.0, 0.7133, 1.0, 0.7133, 0.5, 0.7133, 0.5, 0.7133, 1.0, 0.71, 1.0, 0.71, 0.5, 0.71, 0.5, 0.71, 1.0, 0.7067, 1.0, 0.7067, 0.5, 0.7067, 0.5, 0.7067, 1.0, 0.7033, 1.0, 0.7033, 0.5, 0.7033, 0.5, 0.7033, 1.0, 0.7, 1.0, 0.7, 0.5, 0.7, 0.5, 0.7, 1.0, 0.6967, 1.0, 0.6967, 0.5, 0.6967, 0.5, 0.6967, 1.0, 0.6933, 1.0, 0.6933, 0.5, 0.6933, 0.5, 0.6933, 1.0, 0.69, 1.0, 0.69, 0.5, 0.69, 0.5, 0.69, 1.0, 0.6867, 1.0, 0.6867, 0.5, 0.6867, 0.5, 0.6867, 1.0, 0.6833, 1.0, 0.6833, 0.5, 0.6833, 0.5, 0.6833, 1.0, 0.68, 1.0, 0.68, 0.5, 0.68, 0.5, 0.68, 1.0, 0.6767, 1.0, 0.6767, 0.5, 0.6767, 0.5, 0.6767, 1.0, 0.6733, 1.0, 0.6733, 0.5, 0.6733, 0.5, 0.6733, 1.0, 0.67, 1.0, 0.67, 0.5, 0.67, 0.5, 0.67, 1.0, 0.6667, 1.0, 0.6667, 0.5, 0.6667, 0.5, 0.6667, 1.0, 0.6633, 1.0, 0.6633, 0.5, 0.6633, 0.5, 0.6633, 1.0, 0.66, 1.0, 0.66, 0.5, 0.66, 0.5, 0.66, 1.0, 0.6567, 1.0, 0.6567, 0.5, 0.6567, 0.5, 0.6567, 1.0, 0.6533, 1.0, 0.6533, 0.5, 0.6533, 0.5, 0.6533, 1.0, 0.65, 1.0, 0.65, 0.5, 0.65, 0.5, 0.65, 1.0, 0.6467, 1.0, 0.6467, 0.5, 0.6467, 0.5, 0.6467, 1.0, 0.6433, 1.0, 0.6433, 0.5, 0.6433, 0.5, 0.6433, 1.0, 0.64, 1.0, 0.64, 0.5, 0.64, 0.5, 0.64, 1.0, 0.6367, 1.0, 0.6367, 0.5, 0.6367, 0.5, 0.6367, 1.0, 0.6333, 1.0, 0.6333, 0.5, 0.6333, 0.5, 0.6333, 1.0, 0.63, 1.0, 0.63, 0.5, 0.63, 0.5, 0.63, 1.0, 0.6267, 1.0, 0.6267, 0.5, 0.6267, 0.5, 0.6267, 1.0, 0.6233, 1.0, 0.6233, 0.5, 0.6233, 0.5, 0.6233, 1.0, 0.62, 1.0, 0.62, 0.5, 0.62, 0.5, 0.62, 1.0, 0.6167, 1.0, 0.6167, 0.5, 0.6167, 0.5, 0.6167, 1.0, 0.6133, 1.0, 0.6133, 0.5, 0.6133, 0.5, 0.6133, 1.0, 0.61, 1.0, 0.61, 0.5, 0.61, 0.5, 0.61, 1.0, 0.6067, 1.0, 0.6067, 0.5, 0.6067, 0.5, 0.6067, 1.0, 0.6033, 1.0, 0.6033, 0.5, 0.6033, 0.5, 0.6033, 1.0, 0.6, 1.0, 0.6, 0.5, 0.6, 0.5, 0.6, 1.0, 0.5967, 1.0, 0.5967, 0.5, 0.5967, 0.5, 0.5967, 1.0, 0.5933, 1.0, 0.5933, 0.5, 0.5933, 0.5, 0.5933, 1.0, 0.59, 1.0, 0.59, 0.5, 0.59, 0.5, 0.59, 1.0, 0.5867, 1.0, 0.5867, 0.5, 0.5867, 0.5, 0.5867, 1.0, 0.5833, 1.0, 0.5833, 0.5, 0.5833, 0.5, 0.5833, 1.0, 0.58, 1.0, 0.58, 0.5, 0.58, 0.5, 0.58, 1.0, 0.5767, 1.0, 0.5767, 0.5, 0.5767, 0.5, 0.5767, 1.0, 0.5733, 1.0, 0.5733, 0.5, 0.5733, 0.5, 0.5733, 1.0, 0.57, 1.0, 0.57, 0.5, 0.57, 0.5, 0.57, 1.0, 0.5667, 1.0, 0.5667, 0.5, 0.5667, 0.5, 0.5667, 1.0, 0.5633, 1.0, 0.5633, 0.5, 0.5633, 0.5, 0.5633, 1.0, 0.56, 1.0, 0.56, 0.5, 0.56, 0.5, 0.56, 1.0, 0.5567, 1.0, 0.5567, 0.5, 0.5567, 0.5, 0.5567, 1.0, 0.5533, 1.0, 0.5533, 0.5, 0.5533, 0.5, 0.5533, 1.0, 0.55, 1.0, 0.55, 0.5, 0.55, 0.5, 0.55, 1.0, 0.5467, 1.0, 0.5467, 0.5, 0.5467, 0.5, 0.5467, 1.0, 0.5433, 1.0, 0.5433, 0.5, 0.5433, 0.5, 0.5433, 1.0, 0.54, 1.0, 0.54, 0.5, 0.54, 0.5, 0.54, 1.0, 0.5367, 1.0, 0.5367, 0.5, 0.5367, 0.5, 0.5367, 1.0, 0.5333, 1.0, 0.5333, 0.5, 0.5333, 0.5, 0.5333, 1.0, 0.53, 1.0, 0.53, 0.5, 0.53, 0.5, 0.53, 1.0, 0.5267, 1.0, 0.5267, 0.5, 0.5267, 0.5, 0.5267, 1.0, 0.5233, 1.0, 0.5233, 0.5, 0.5233, 0.5, 0.5233, 1.0, 0.52, 1.0, 0.52, 0.5, 0.52, 0.5, 0.52, 1.0, 0.5167, 1.0, 0.5167, 0.5, 0.5167, 0.5, 0.5167, 1.0, 0.5133, 1.0, 0.5133, 0.5, 0.5133, 0.5, 0.5133, 1.0, 0.51, 1.0, 0.51, 0.5, 0.51, 0.5, 0.51, 1.0, 0.5067, 1.0, 0.5067, 0.5, 0.5067, 0.5, 0.5067, 1.0, 0.5033, 1.0, 0.5033, 0.5, 0.5033, 0.5, 0.5033, 1.0, 0.5, 1.0, 0.5, 0.5, 0.5, 0.5, 0.5, 1.0, 0.4967, 1.0, 0.4967, 0.5, 0.4967, 0.5, 0.4967, 1.0, 0.4933, 1.0, 0.4933, 0.5, 0.4933, 0.5, 0.4933, 1.0, 0.49, 1.0, 0.49, 0.5, 0.49, 0.5, 0.49, 1.0, 0.4867, 1.0, 0.4867, 0.5, 0.4867, 0.5, 0.4867, 1.0, 0.4833, 1.0, 0.4833, 0.5, 0.4833, 0.5, 0.4833, 1.0, 0.48, 1.0, 0.48, 0.5, 0.48, 0.5, 0.48, 1.0, 0.4767, 1.0, 0.4767, 0.5, 0.4767, 0.5, 0.4767, 1.0, 0.4733, 1.0, 0.4733, 0.5, 0.4733, 0.5, 0.4733, 1.0, 0.47, 1.0, 0.47, 0.5, 0.47, 0.5, 0.47, 1.0, 0.4667, 1.0, 0.4667, 0.5, 0.4667, 0.5, 0.4667, 1.0, 0.4633, 1.0, 0.4633, 0.5, 0.4633, 0.5, 0.4633, 1.0, 0.46, 1.0, 0.46, 0.5, 0.46, 0.5, 0.46, 1.0, 0.4567, 1.0, 0.4567, 0.5, 0.4567, 0.5, 0.4567, 1.0, 0.4533, 1.0, 0.4533, 0.5, 0.4533, 0.5, 0.4533, 1.0, 0.45, 1.0, 0.45, 0.5, 0.45, 0.5, 0.45, 1.0, 0.4467, 1.0, 0.4467, 0.5, 0.4467, 0.5, 0.4467, 1.0, 0.4433, 1.0, 0.4433, 0.5, 0.4433, 0.5, 0.4433, 1.0, 0.44, 1.0, 0.44, 0.5, 0.44, 0.5, 0.44, 1.0, 0.4367, 1.0, 0.4367, 0.5, 0.4367, 0.5, 0.4367, 1.0, 0.4333, 1.0, 0.4333, 0.5, 0.4333, 0.5, 0.4333, 1.0, 0.43, 1.0, 0.43, 0.5, 0.43, 0.5, 0.43, 1.0, 0.4267, 1.0, 0.4267, 0.5, 0.4267, 0.5, 0.4267, 1.0, 0.4233, 1.0, 0.4233, 0.5, 0.4233, 0.5, 0.4233, 1.0, 0.42, 1.0, 0.42, 0.5, 0.42, 0.5, 0.42, 1.0, 0.4167, 1.0, 0.4167, 0.5, 0.4167, 0.5, 0.4167, 1.0, 0.4133, 1.0, 0.4133, 0.5, 0.4133, 0.5, 0.4133, 1.0, 0.41, 1.0, 0.41, 0.5, 0.41, 0.5, 0.41, 1.0, 0.4067, 1.0, 0.4067, 0.5, 0.4067, 0.5, 0.4067, 1.0, 0.4033, 1.0, 0.4033, 0.5, 0.4033, 0.5, 0.4033, 1.0, 0.4, 1.0, 0.4, 0.5, 0.4, 0.5, 0.4, 1.0, 0.3967, 1.0, 0.3967, 0.5, 0.3967, 0.5, 0.3967, 1.0, 0.3933, 1.0, 0.3933, 0.5, 0.3933, 0.5, 0.3933, 1.0, 0.39, 1.0, 0.39, 0.5, 0.39, 0.5, 0.39, 1.0, 0.3867, 1.0, 0.3867, 0.5, 0.3867, 0.5, 0.3867, 1.0, 0.3833, 1.0, 0.3833, 0.5, 0.3833, 0.5, 0.3833, 1.0, 0.38, 1.0, 0.38, 0.5, 0.38, 0.5, 0.38, 1.0, 0.3767, 1.0, 0.3767, 0.5, 0.3767, 0.5, 0.3767, 1.0, 0.3733, 1.0, 0.3733, 0.5, 0.3733, 0.5, 0.3733, 1.0, 0.37, 1.0, 0.37, 0.5, 0.37, 0.5, 0.37, 1.0, 0.3667, 1.0, 0.3667, 0.5, 0.3667, 0.5, 0.3667, 1.0, 0.3633, 1.0, 0.3633, 0.5, 0.3633, 0.5, 0.3633, 1.0, 0.36, 1.0, 0.36, 0.5, 0.36, 0.5, 0.36, 1.0, 0.3567, 1.0, 0.3567, 0.5, 0.3567, 0.5, 0.3567, 1.0, 0.3533, 1.0, 0.3533, 0.5, 0.3533, 0.5, 0.3533, 1.0, 0.35, 1.0, 0.35, 0.5, 0.35, 0.5, 0.35, 1.0, 0.3467, 1.0, 0.3467, 0.5, 0.3467, 0.5, 0.3467, 1.0, 0.3433, 1.0, 0.3433, 0.5, 0.3433, 0.5, 0.3433, 1.0, 0.34, 1.0, 0.34, 0.5, 0.34, 0.5, 0.34, 1.0, 0.3367, 1.0, 0.3367, 0.5, 0.3367, 0.5, 0.3367, 1.0, 0.3333, 1.0, 0.3333, 0.5, 0.3333, 0.5, 0.3333, 1.0, 0.33, 1.0, 0.33, 0.5, 0.33, 0.5, 0.33, 1.0, 0.3267, 1.0, 0.3267, 0.5, 0.3267, 0.5, 0.3267, 1.0, 0.3233, 1.0, 0.3233, 0.5, 0.3233, 0.5, 0.3233, 1.0, 0.32, 1.0, 0.32, 0.5, 0.32, 0.5, 0.32, 1.0, 0.3167, 1.0, 0.3167, 0.5, 0.3167, 0.5, 0.3167, 1.0, 0.3133, 1.0, 0.3133, 0.5, 0.3133, 0.5, 0.3133, 1.0, 0.31, 1.0, 0.31, 0.5, 0.31, 0.5, 0.31, 1.0, 0.3067, 1.0, 0.3067, 0.5, 0.3067, 0.5, 0.3067, 1.0, 0.3033, 1.0, 0.3033, 0.5, 0.3033, 0.5, 0.3033, 1.0, 0.3, 1.0, 0.3, 0.5, 0.3, 0.5, 0.3, 1.0, 0.2967, 1.0, 0.2967, 0.5, 0.2967, 0.5, 0.2967, 1.0, 0.2933, 1.0, 0.2933, 0.5, 0.2933, 0.5, 0.2933, 1.0, 0.29, 1.0, 0.29, 0.5, 0.29, 0.5, 0.29, 1.0, 0.2867, 1.0, 0.2867, 0.5, 0.2867, 0.5, 0.2867, 1.0, 0.2833, 1.0, 0.2833, 0.5, 0.2833, 0.5, 0.2833, 1.0, 0.28, 1.0, 0.28, 0.5, 0.28, 0.5, 0.28, 1.0, 0.2767, 1.0, 0.2767, 0.5, 0.2767, 0.5, 0.2767, 1.0, 0.2733, 1.0, 0.2733, 0.5, 0.2733, 0.5, 0.2733, 1.0, 0.27, 1.0, 0.27, 0.5, 0.27, 0.5, 0.27, 1.0, 0.2667, 1.0, 0.2667, 0.5, 0.2667, 0.5, 0.2667, 1.0, 0.2633, 1.0, 0.2633, 0.5, 0.2633, 0.5, 0.2633, 1.0, 0.26, 1.0, 0.26, 0.5, 0.26, 0.5, 0.26, 1.0, 0.2567, 1.0, 0.2567, 0.5, 0.2567, 0.5, 0.2567, 1.0, 0.2533, 1.0, 0.2533, 0.5, 0.2533, 0.5, 0.2533, 1.0, 0.25, 1.0, 0.25, 0.5, 0.25, 0.5, 0.25, 1.0, 0.2467, 1.0, 0.2467, 0.5, 0.2467, 0.5, 0.2467, 1.0, 0.2433, 1.0, 0.2433, 0.5, 0.2433, 0.5, 0.2433, 1.0, 0.24, 1.0, 0.24, 0.5, 0.24, 0.5, 0.24, 1.0, 0.2367, 1.0, 0.2367, 0.5, 0.2367, 0.5, 0.2367, 1.0, 0.2333, 1.0, 0.2333, 0.5, 0.2333, 0.5, 0.2333, 1.0, 0.23, 1.0, 0.23, 0.5, 0.23, 0.5, 0.23, 1.0, 0.2267, 1.0, 0.2267, 0.5, 0.2267, 0.5, 0.2267, 1.0, 0.2233, 1.0, 0.2233, 0.5, 0.2233, 0.5, 0.2233, 1.0, 0.22, 1.0, 0.22, 0.5, 0.22, 0.5, 0.22, 1.0, 0.2167, 1.0, 0.2167, 0.5, 0.2167, 0.5, 0.2167, 1.0, 0.2133, 1.0, 0.2133, 0.5, 0.2133, 0.5, 0.2133, 1.0, 0.21, 1.0, 0.21, 0.5, 0.21, 0.5, 0.21, 1.0, 0.2067, 1.0, 0.2067, 0.5, 0.2067, 0.5, 0.2067, 1.0, 0.2033, 1.0, 0.2033, 0.5, 0.2033, 0.5, 0.2033, 1.0, 0.2, 1.0, 0.2, 0.5, 0.2, 0.5, 0.2, 1.0, 0.1967, 1.0, 0.1967, 0.5, 0.1967, 0.5, 0.1967, 1.0, 0.1933, 1.0, 0.1933, 0.5, 0.1933, 0.5, 0.1933, 1.0, 0.19, 1.0, 0.19, 0.5, 0.19, 0.5, 0.19, 1.0, 0.1867, 1.0, 0.1867, 0.5, 0.1867, 0.5, 0.1867, 1.0, 0.1833, 1.0, 0.1833, 0.5, 0.1833, 0.5, 0.1833, 1.0, 0.18, 1.0, 0.18, 0.5, 0.18, 0.5, 0.18, 1.0, 0.1767, 1.0, 0.1767, 0.5, 0.1767, 0.5, 0.1767, 1.0, 0.1733, 1.0, 0.1733, 0.5, 0.1733, 0.5, 0.1733, 1.0, 0.17, 1.0, 0.17, 0.5, 0.17, 0.5, 0.17, 1.0, 0.1667, 1.0, 0.1667, 0.5, 0.1667, 0.5, 0.1667, 1.0, 0.1633, 1.0, 0.1633, 0.5, 0.1633, 0.5, 0.1633, 1.0, 0.16, 1.0, 0.16, 0.5, 0.16, 0.5, 0.16, 1.0, 0.1567, 1.0, 0.1567, 0.5, 0.1567, 0.5, 0.1567, 1.0, 0.1533, 1.0, 0.1533, 0.5, 0.1533, 0.5, 0.1533, 1.0, 0.15, 1.0, 0.15, 0.5, 0.15, 0.5, 0.15, 1.0, 0.1467, 1.0, 0.1467, 0.5, 0.1467, 0.5, 0.1467, 1.0, 0.1433, 1.0, 0.1433, 0.5, 0.1433, 0.5, 0.1433, 1.0, 0.14, 1.0, 0.14, 0.5, 0.14, 0.5, 0.14, 1.0, 0.1367, 1.0, 0.1367, 0.5, 0.1367, 0.5, 0.1367, 1.0, 0.1333, 1.0, 0.1333, 0.5, 0.1333, 0.5, 0.1333, 1.0, 0.13, 1.0, 0.13, 0.5, 0.13, 0.5, 0.13, 1.0, 0.1267, 1.0, 0.1267, 0.5, 0.1267, 0.5, 0.1267, 1.0, 0.1233, 1.0, 0.1233, 0.5, 0.1233, 0.5, 0.1233, 1.0, 0.12, 1.0, 0.12, 0.5, 0.12, 0.5, 0.12, 1.0, 0.1167, 1.0, 0.1167, 0.5, 0.1167, 0.5, 0.1167, 1.0, 0.1133, 1.0, 0.1133, 0.5, 0.1133, 0.5, 0.1133, 1.0, 0.11, 1.0, 0.11, 0.5, 0.11, 0.5, 0.11, 1.0, 0.1067, 1.0, 0.1067, 0.5, 0.1067, 0.5, 0.1067, 1.0, 0.1033, 1.0, 0.1033, 0.5, 0.1033, 0.5, 0.1033, 1.0, 0.1, 1.0, 0.1, 0.5, 0.1, 0.5, 0.1, 1.0, 0.09667, 1.0, 0.09667, 0.5, 0.09667, 0.5, 0.09667, 1.0, 0.09333, 1.0, 0.09333, 0.5, 0.09333, 0.5, 0.09333, 1.0, 0.09, 1.0, 0.09, 0.5, 0.09, 0.5, 0.09, 1.0, 0.08667, 1.0, 0.08667, 0.5, 0.08667, 0.5, 0.08667, 1.0, 0.08333, 1.0, 0.08333, 0.5, 0.08333, 0.5, 0.08333, 1.0, 0.08, 1.0, 0.08, 0.5, 0.08, 0.5, 0.08, 1.0, 0.07667, 1.0, 0.07667, 0.5, 0.07667, 0.5, 0.07667, 1.0, 0.07333, 1.0, 0.07333, 0.5, 0.07333, 0.5, 0.07333, 1.0, 0.07, 1.0, 0.07, 0.5, 0.07, 0.5, 0.07, 1.0, 0.06667, 1.0, 0.06667, 0.5, 0.06667, 0.5, 0.06667, 1.0, 0.06333, 1.0, 0.06333, 0.5, 0.06333, 0.5, 0.06333, 1.0, 0.06, 1.0, 0.06, 0.5, 0.06, 0.5, 0.06, 1.0, 0.05667, 1.0, 0.05667, 0.5, 0.05667, 0.5, 0.05667, 1.0, 0.05333, 1.0, 0.05333, 0.5, 0.05333, 0.5, 0.05333, 1.0, 0.05, 1.0, 0.05, 0.5, 0.05, 0.5, 0.05, 1.0, 0.04667, 1.0, 0.04667, 0.5, 0.04667, 0.5, 0.04667, 1.0, 0.04333, 1.0, 0.04333, 0.5, 0.04333, 0.5, 0.04333, 1.0, 0.04, 1.0, 0.04, 0.5, 0.04, 0.5, 0.04, 1.0, 0.03667, 1.0, 0.03667, 0.5, 0.03667, 0.5, 0.03667, 1.0, 0.03333, 1.0, 0.03333, 0.5, 0.03333, 0.5, 0.03333, 1.0, 0.03, 1.0, 0.03, 0.5, 0.03, 0.5, 0.03, 1.0, 0.02667, 1.0, 0.02667, 0.5, 0.02667, 0.5, 0.02667, 1.0, 0.02333, 1.0, 0.02333, 0.5, 0.02333, 0.5, 0.02333, 1.0, 0.02, 1.0, 0.02, 0.5, 0.02, 0.5, 0.02, 1.0, 0.01667, 1.0, 0.01667, 0.5, 0.01667, 0.5, 0.01667, 1.0, 0.01333, 1.0, 0.01333, 0.5, 0.01333, 0.5, 0.01333, 1.0, 0.01, 1.0, 0.01, 0.5, 0.01, 0.5, 0.01, 1.0, 0.006668, 1.0, 0.006668, 0.5, 0.255, 0.4899, 0.25, 0.49, 0.245, 0.4899, 0.24, 0.4898, 0.2349, 0.4895, 0.2299, 0.4892, 0.2249, 0.4887, 0.2199, 0.4881, 0.2149, 0.4874, 0.21, 0.4866, 0.205, 0.4857, 0.2001, 0.4848, 0.1952, 0.4837, 0.1903, 0.4825, 0.1855, 0.4812, 0.1806, 0.4798, 0.1758, 0.4783, 0.1711, 0.4767, 0.1663, 0.4749, 0.1617, 0.4731, 0.157, 0.4712, 0.1524, 0.4693, 0.1478, 0.4672, 0.1433, 0.465, 0.1388, 0.4627, 0.1344, 0.4603, 0.13, 0.4578, 0.1257, 0.4553, 0.1214, 0.4526, 0.1172, 0.4499, 0.113, 0.4471, 0.1089, 0.4442, 0.1049, 0.4412, 0.1009, 0.4381, 0.09702, 0.4349, 0.09318, 0.4317, 0.08941, 0.4284, 0.08571, 0.425, 0.08208, 0.4215, 0.07853, 0.4179, 0.07505, 0.4143, 0.07165, 0.4106, 0.06832, 0.4068, 0.06508, 0.403, 0.06191, 0.3991, 0.05883, 0.3951, 0.05584, 0.3911, 0.05292, 0.387, 0.0501, 0.3828, 0.04736, 0.3786, 0.04471, 0.3743, 0.04215, 0.37, 0.03969, 0.3656, 0.03731, 0.3612, 0.03503, 0.3567, 0.03284, 0.3522, 0.03075, 0.3476, 0.02875, 0.343, 0.02685, 0.3384, 0.02505, 0.3337, 0.02335, 0.3289, 0.02175, 0.3242, 0.02024, 0.3194, 0.01884, 0.3145, 0.01754, 0.3097, 0.01634, 0.3048, 0.01524, 0.2999, 0.01425, 0.295, 0.01336, 0.29, 0.01257, 0.2851, 0.01189, 0.2801, 0.01131, 0.2751, 0.01084, 0.2701, 0.01047, 0.2651, 0.01021, 0.2601, 0.01005, 0.255, 0.01, 0.25, 0.01005, 0.245, 0.01021, 0.24, 0.01047, 0.2349, 0.01084, 0.2299, 0.01131, 0.2249, 0.01189, 0.2199, 0.01257, 0.2149, 0.01336, 0.21, 0.01425, 0.205, 0.01524, 0.2001, 0.01634, 0.1952, 0.01754, 0.1903, 0.01884, 0.1855, 0.02024, 0.1806, 0.02175, 0.1758, 0.02335, 0.1711, 0.02505, 0.1663, 0.02685, 0.1616, 0.02875, 0.157, 0.03075, 0.1524, 0.03284, 0.1478, 0.03503, 0.1433, 0.03731, 0.1388, 0.03969, 0.1344, 0.04215, 0.13, 0.04471, 0.1257, 0.04736, 0.1214, 0.0501, 0.1172, 0.05292, 0.113, 0.05584, 0.1089, 0.05883, 0.1049, 0.06191, 0.1009, 0.06508, 0.09702, 0.06832, 0.09318, 0.07165, 0.08941, 0.07505, 0.08571, 0.07853, 0.08208, 0.08208, 0.07853, 0.08571, 0.07505, 0.08941, 0.07164, 0.09318, 0.06832, 0.09702, 0.06508, 0.1009, 0.06191, 0.1049, 0.05883, 0.1089, 0.05584, 0.113, 0.05292, 0.1172, 0.0501, 0.1214, 0.04736, 0.1257, 0.04471, 0.13, 0.04215, 0.1344, 0.03969, 0.1388, 0.03731, 0.1433, 0.03503, 0.1478, 0.03284, 0.1524, 0.03075, 0.157, 0.02875, 0.1617, 0.02685, 0.1663, 0.02505, 0.1711, 0.02335, 0.1758, 0.02175, 0.1806, 0.02024, 0.1855, 0.01884, 0.1903, 0.01754, 0.1952, 0.01634, 0.2001, 0.01524, 0.205, 0.01425, 0.21, 0.01336, 0.2149, 0.01257, 0.2199, 0.01189, 0.2249, 0.01131, 0.2299, 0.01084, 0.2349, 0.01047, 0.24, 0.01021, 0.245, 0.01005, 0.25, 0.01, 0.255, 0.01005, 0.2601, 0.01021, 0.2651, 0.01047, 0.2701, 0.01084, 0.2751, 0.01131, 0.2801, 0.01189, 0.2851, 0.01257, 0.29, 0.01336, 0.295, 0.01425, 0.2999, 0.01524, 0.3048, 0.01634, 0.3097, 0.01754, 0.3145, 0.01884, 0.3194, 0.02024, 0.3242, 0.02175, 0.3289, 0.02335, 0.3337, 0.02505, 0.3383, 0.02685, 0.343, 0.02875, 0.3476, 0.03075, 0.3522, 0.03284, 0.3567, 0.03503, 0.3612, 0.03731, 0.3656, 0.03969, 0.37, 0.04215, 0.3743, 0.04471, 0.3786, 0.04736, 0.3828, 0.0501, 0.387, 0.05292, 0.3911, 0.05584, 0.3951, 0.05883, 0.3991, 0.06191, 0.403, 0.06508, 0.4068, 0.06832, 0.4106, 0.07165, 0.4143, 0.07505, 0.4179, 0.07853, 0.4215, 0.08208, 0.425, 0.08571, 0.4284, 0.08941, 0.4317, 0.09318, 0.4349, 0.09702, 0.4381, 0.1009, 0.4412, 0.1049, 0.4442, 0.1089, 0.4471, 0.113, 0.4499, 0.1172, 0.4526, 0.1214, 0.4553, 0.1257, 0.4578, 0.13, 0.4603, 0.1344, 0.4627, 0.1388, 0.465, 0.1433, 0.4672, 0.1478, 0.4693, 0.1524, 0.4712, 0.157, 0.4731, 0.1616, 0.4749, 0.1663, 0.4767, 0.1711, 0.4783, 0.1758, 0.4798, 0.1806, 0.4812, 0.1855, 0.4825, 0.1903, 0.4837, 0.1952, 0.4848, 0.2001, 0.4857, 0.205, 0.4866, 0.21, 0.4874, 0.2149, 0.4881, 0.2199, 0.4887, 0.2249, 0.4892, 0.2299, 0.4895, 0.2349, 0.4898, 0.2399, 0.4899, 0.245, 0.49, 0.25, 0.4899, 0.255, 0.4898, 0.26, 0.4895, 0.2651, 0.4892, 0.2701, 0.4887, 0.2751, 0.4881, 0.2801, 0.4874, 0.2851, 0.4866, 0.29, 0.4857, 0.295, 0.4848, 0.2999, 0.4837, 0.3048, 0.4825, 0.3097, 0.4812, 0.3145, 0.4798, 0.3194, 0.4783, 0.3242, 0.4767, 0.3289, 0.4749, 0.3337, 0.4731, 0.3383, 0.4712, 0.343, 0.4693, 0.3476, 0.4672, 0.3522, 0.465, 0.3567, 0.4627, 0.3612, 0.4603, 0.3656, 0.4578, 0.37, 0.4553, 0.3743, 0.4526, 0.3786, 0.4499, 0.3828, 0.4471, 0.387, 0.4442, 0.3911, 0.4412, 0.3951, 0.4381, 0.3991, 0.4349, 0.403, 0.4317, 0.4068, 0.4284, 0.4106, 0.425, 0.4143, 0.4215, 0.4179, 0.4179, 0.4215, 0.4143, 0.425, 0.4106, 0.4284, 0.4068, 0.4317, 0.403, 0.4349, 0.3991, 0.4381, 0.3951, 0.4412, 0.3911, 0.4442, 0.387, 0.4471, 0.3828, 0.4499, 0.3786, 0.4526, 0.3743, 0.4553, 0.37, 0.4578, 0.3656, 0.4603, 0.3612, 0.4627, 0.3567, 0.465, 0.3522, 0.4672, 0.3476, 0.4693, 0.343, 0.4712, 0.3383, 0.4731, 0.3337, 0.4749, 0.3289, 0.4767, 0.3242, 0.4783, 0.3194, 0.4798, 0.3145, 0.4812, 0.3097, 0.4825, 0.3048, 0.4837, 0.2999, 0.4848, 0.295, 0.4857, 0.29, 0.4866, 0.2851, 0.4874, 0.2801, 0.4881, 0.2751, 0.4887, 0.2701, 0.4892, 0.2651, 0.4895, 0.2601, 0.4898, 0.006668, 0.5, 0.006668, 1.0, 0.003334, 1.0, 0.003334, 0.5, 0.003334, 0.5, 0.003334, 1.0, 8.843e-07, 1.0, 8.843e-07, 0.5, 0.75, 0.49, 0.755, 0.4899, 0.7601, 0.4898, 0.7651, 0.4895, 0.7701, 0.4892, 0.7751, 0.4887, 0.7801, 0.4881, 0.7851, 0.4874, 0.79, 0.4866, 0.795, 0.4857, 0.7999, 0.4848, 0.8048, 0.4837, 0.8097, 0.4825, 0.8145, 0.4812, 0.8194, 0.4798, 0.8242, 0.4783, 0.8289, 0.4767, 0.8337, 0.4749, 0.8383, 0.4731, 0.843, 0.4712, 0.8476, 0.4693, 0.8522, 0.4672, 0.8567, 0.465, 0.8612, 0.4627, 0.8656, 0.4603, 0.87, 0.4578, 0.8743, 0.4553, 0.8786, 0.4526, 0.8828, 0.4499, 0.887, 0.4471, 0.8911, 0.4442, 0.8951, 0.4412, 0.8991, 0.4381, 0.903, 0.4349, 0.9068, 0.4317, 0.9106, 0.4284, 0.9143, 0.425, 0.9179, 0.4215, 0.9215, 0.4179, 0.925, 0.4143, 0.9284, 0.4106, 0.9317, 0.4068, 0.9349, 0.403, 0.9381, 0.3991, 0.9412, 0.3951, 0.9442, 0.3911, 0.9471, 0.387, 0.9499, 0.3828, 0.9526, 0.3786, 0.9553, 0.3743, 0.9578, 0.37, 0.9603, 0.3656, 0.9627, 0.3612, 0.965, 0.3567, 0.9672, 0.3522, 0.9693, 0.3476, 0.9712, 0.343, 0.9731, 0.3383, 0.9749, 0.3337, 0.9767, 0.3289, 0.9783, 0.3242, 0.9798, 0.3194, 0.9812, 0.3145, 0.9825, 0.3097, 0.9837, 0.3048, 0.9848, 0.2999, 0.9857, 0.295, 0.9866, 0.29, 0.9874, 0.2851, 0.9881, 0.2801, 0.9887, 0.2751, 0.9892, 0.2701, 0.9895, 0.2651, 0.9898, 0.26, 0.9899, 0.255, 0.99, 0.25, 0.9899, 0.245, 0.9898, 0.2399, 0.9895, 0.2349, 0.9892, 0.2299, 0.9887, 0.2249, 0.9881, 0.2199, 0.9874, 0.2149, 0.9866, 0.21, 0.9857, 0.205, 0.9848, 0.2001, 0.9837, 0.1952, 0.9825, 0.1903, 0.9812, 0.1855, 0.9798, 0.1806, 0.9783, 0.1758, 0.9767, 0.1711, 0.9749, 0.1663, 0.9731, 0.1616, 0.9712, 0.157, 0.9693, 0.1524, 0.9672, 0.1478, 0.965, 0.1433, 0.9627, 0.1388, 0.9603, 0.1344, 0.9578, 0.13, 0.9553, 0.1257, 0.9526, 0.1214, 0.9499, 0.1172, 0.9471, 0.113, 0.9442, 0.1089, 0.9412, 0.1049, 0.9381, 0.1009, 0.9349, 0.09702, 0.9317, 0.09318, 0.9284, 0.08941, 0.925, 0.08571, 0.9215, 0.08208, 0.9179, 0.07853, 0.9143, 0.07505, 0.9106, 0.07165, 0.9068, 0.06832, 0.903, 0.06508, 0.8991, 0.06191, 0.8951, 0.05883, 0.8911, 0.05584, 0.887, 0.05292, 0.8828, 0.0501, 0.8786, 0.04736, 0.8743, 0.04471, 0.87, 0.04215, 0.8656, 0.03969, 0.8612, 0.03731, 0.8567, 0.03503, 0.8522, 0.03284, 0.8476, 0.03075, 0.843, 0.02875, 0.8383, 0.02685, 0.8337, 0.02505, 0.8289, 0.02335, 0.8242, 0.02175, 0.8194, 0.02024, 0.8145, 0.01884, 0.8097, 0.01754, 0.8048, 0.01634, 0.7999, 0.01524, 0.795, 0.01425, 0.79, 0.01336, 0.7851, 0.01257, 0.7801, 0.01189, 0.7751, 0.01131, 0.7701, 0.01084, 0.7651, 0.01047, 0.7601, 0.01021, 0.755, 0.01005, 0.75, 0.01, 0.745, 0.01005, 0.74, 0.01021, 0.7349, 0.01047, 0.7299, 0.01084, 0.7249, 0.01131, 0.7199, 0.01189, 0.7149, 0.01257, 0.71, 0.01336, 0.705, 0.01425, 0.7001, 0.01524, 0.6952, 0.01634, 0.6903, 0.01754, 0.6855, 0.01884, 0.6806, 0.02024, 0.6758, 0.02175, 0.6711, 0.02335, 0.6663, 0.02505, 0.6617, 0.02685, 0.657, 0.02875, 0.6524, 0.03075, 0.6478, 0.03284, 0.6433, 0.03503, 0.6388, 0.03731, 0.6344, 0.03969, 0.63, 0.04215, 0.6257, 0.04471, 0.6214, 0.04736, 0.6172, 0.0501, 0.613, 0.05292, 0.6089, 0.05584, 0.6049, 0.05883, 0.6009, 0.06191, 0.597, 0.06508, 0.5932, 0.06832, 0.5894, 0.07164, 0.5857, 0.07505, 0.5821, 0.07853, 0.5785, 0.08208, 0.575, 0.08571, 0.5716, 0.08941, 0.5683, 0.09318, 0.5651, 0.09702, 0.5619, 0.1009, 0.5588, 0.1049, 0.5558, 0.1089, 0.5529, 0.113, 0.5501, 0.1172, 0.5474, 0.1214, 0.5447, 0.1257, 0.5422, 0.13, 0.5397, 0.1344, 0.5373, 0.1388, 0.535, 0.1433, 0.5328, 0.1478, 0.5307, 0.1524, 0.5288, 0.157, 0.5269, 0.1616, 0.5251, 0.1663, 0.5233, 0.1711, 0.5217, 0.1758, 0.5202, 0.1806, 0.5188, 0.1855, 0.5175, 0.1903, 0.5163, 0.1952, 0.5152, 0.2001, 0.5143, 0.205, 0.5134, 0.21, 0.5126, 0.2149, 0.5119, 0.2199, 0.5113, 0.2249, 0.5108, 0.2299, 0.5105, 0.2349, 0.5102, 0.24, 0.5101, 0.245, 0.51, 0.25, 0.5101, 0.255, 0.5102, 0.2601, 0.5105, 0.2651, 0.5108, 0.2701, 0.5113, 0.2751, 0.5119, 0.2801, 0.5126, 0.2851, 0.5134, 0.29, 0.5143, 0.295, 0.5152, 0.2999, 0.5163, 0.3048, 0.5175, 0.3097, 0.5188, 0.3145, 0.5202, 0.3194, 0.5217, 0.3242, 0.5234, 0.3289, 0.5251, 0.3337, 0.5269, 0.3384, 0.5288, 0.343, 0.5307, 0.3476, 0.5328, 0.3522, 0.535, 0.3567, 0.5373, 0.3612, 0.5397, 0.3656, 0.5422, 0.37, 0.5447, 0.3743, 0.5474, 0.3786, 0.5501, 0.3828, 0.5529, 0.387, 0.5558, 0.3911, 0.5588, 0.3951, 0.5619, 0.3991, 0.5651, 0.403, 0.5683, 0.4068, 0.5716, 0.4106, 0.575, 0.4143, 0.5785, 0.4179, 0.5821, 0.4215, 0.5857, 0.425, 0.5894, 0.4284, 0.5932, 0.4317, 0.597, 0.4349, 0.6009, 0.4381, 0.6049, 0.4412, 0.6089, 0.4442, 0.613, 0.4471, 0.6172, 0.4499, 0.6214, 0.4526, 0.6257, 0.4553, 0.63, 0.4578, 0.6344, 0.4603, 0.6388, 0.4627, 0.6433, 0.465, 0.6478, 0.4672, 0.6524, 0.4693, 0.657, 0.4712, 0.6617, 0.4731, 0.6663, 0.4749, 0.6711, 0.4767, 0.6758, 0.4783, 0.6806, 0.4798, 0.6855, 0.4812, 0.6903, 0.4825, 0.6952, 0.4837, 0.7001, 0.4848, 0.705, 0.4857, 0.71, 0.4866, 0.7149, 0.4874, 0.7199, 0.4881, 0.7249, 0.4887, 0.7299, 0.4892, 0.7349, 0.4895, 0.74, 0.4898, 0.745, 0.4899])
me_cylinder.use_remesh_fix_poles = True
me_cylinder.use_remesh_preserve_attributes = False
me_cylinder.use_mirror_vertex_groups = False
me_cylinder.update()

# ---- objects
ob_camera = bpy.data.objects.new('Camera', cam_camera)
ob_plane = bpy.data.objects.new('Plane', me_plane)
ob_light_key = bpy.data.objects.new('Light.Key', light_spot)
ob_light_fill = bpy.data.objects.new('Light.Fill', light_spot_001)
ob_light_back = bpy.data.objects.new('Light.Back', light_spot_002)
ob_cylinder = bpy.data.objects.new('Cylinder', me_cylinder)

# ---- transforms, parenting, visibility, modifiers, constraints
ob_camera.location = (-5.86, -3.23, 3.15)
ob_camera.rotation_euler = (1.113, 0.0, -1.065)
ob_camera.lock_rotations_4d = False
ob_camera.empty_display_type = 'ARROWS'
ob_camera.color = (0.0, 0.0, 0.0, 0.0)
ob_camera.display_type = 'WIRE'
ob_camera.lineart.crease_threshold = 0.0
ob_plane.location = (0.0, 0.0, -1.0)
ob_plane.scale = (15.0, 15.0, 15.0)
ob_plane.lineart.crease_threshold = 0.0
ob_light_key.location = (-3.036, 0.6844, 2.181)
ob_light_key.lineart.crease_threshold = 0.0
ob_light_fill.location = (2.636, -1.991, 1.528)
ob_light_fill.lineart.crease_threshold = 0.0
ob_light_back.location = (14.84, 10.11, 2.75)
ob_light_back.rotation_euler = (1.434, -0.9055, 2.22)
ob_light_back.lineart.crease_threshold = 0.0
ob_cylinder.location = (-2.605, -5.169, -1.023)
ob_cylinder.lineart.crease_threshold = 0.0
_m = ob_cylinder.modifiers.new('Array', 'ARRAY')
_m.count = 11
_m.use_constant_offset = True
_m = ob_cylinder.modifiers.new('Array.001', 'ARRAY')
_m.count = 11
_m.relative_offset_displace = (0.0, 2.0, 0.0)

# ---- collection membership
col_collection.objects.link(ob_camera)
col_collection.objects.link(ob_plane)
col_collection.objects.link(ob_light_key)
col_collection.objects.link(ob_light_fill)
col_collection.objects.link(ob_light_back)
col_collection.objects.link(ob_cylinder)

# ---- scene / render settings (as saved in the file)
scene.camera = ob_camera
scene.frame_start = 1; scene.frame_end = 250; scene.frame_set(1)
scene.render.engine = 'CYCLES'
scene.cycles.use_denoising = False
scene.cycles.samples = 512
scene.cycles.sampling_pattern = 'TABULATED_SOBOL'
scene.cycles.use_light_tree = False
scene.cycles.max_bounces = 6
scene.cycles.transmission_bounces = 6
scene.cycles.transparent_max_bounces = 6
scene.view_settings.view_transform = 'Filmic'
bpy.context.view_layer.update()
